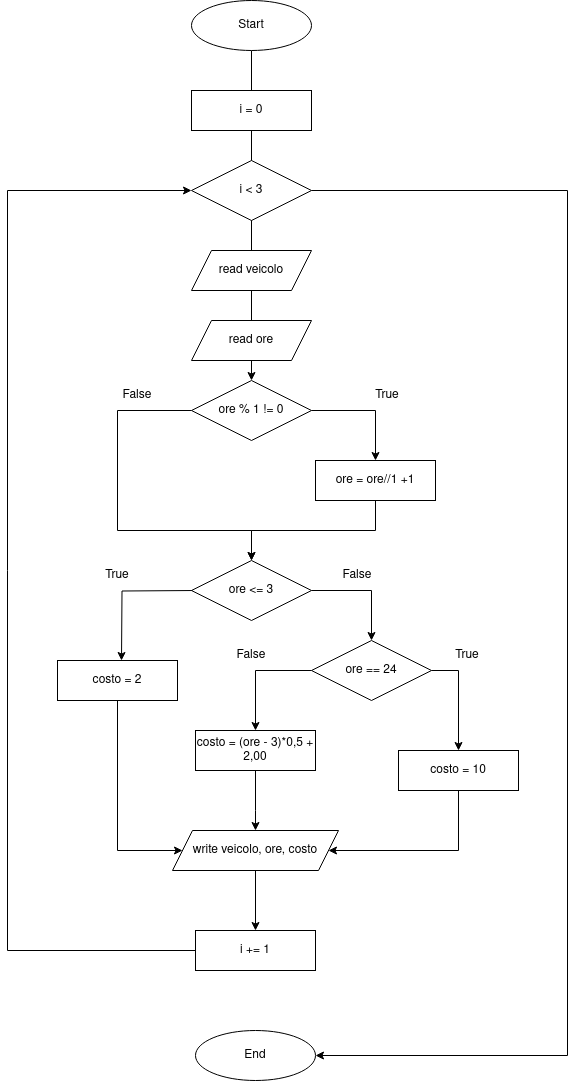

The diagram above was exported from draw.io. Its source (the exported page's mxGraphModel, read from the mxfile embedded in the PNG):
<mxGraphModel dx="886" dy="933" grid="1" gridSize="10" guides="1" tooltips="1" connect="1" arrows="1" fold="1" page="1" pageScale="1" pageWidth="827" pageHeight="1169" math="0" shadow="0">
  <root>
    <mxCell id="0" />
    <mxCell id="1" parent="0" />
    <mxCell id="x0KHov_QgumubLWJd4JM-20" style="edgeStyle=orthogonalEdgeStyle;rounded=0;orthogonalLoop=1;jettySize=auto;html=1;exitX=0.5;exitY=1;exitDx=0;exitDy=0;entryX=0.5;entryY=0;entryDx=0;entryDy=0;" edge="1" parent="1" source="x0KHov_QgumubLWJd4JM-1" target="x0KHov_QgumubLWJd4JM-44">
      <mxGeometry relative="1" as="geometry" />
    </mxCell>
    <mxCell id="x0KHov_QgumubLWJd4JM-1" value="Start" style="ellipse;whiteSpace=wrap;html=1;" vertex="1" parent="1">
      <mxGeometry x="354" y="40" width="120" height="50" as="geometry" />
    </mxCell>
    <mxCell id="x0KHov_QgumubLWJd4JM-4" value="&lt;div&gt;read veicolo&lt;/div&gt;" style="shape=parallelogram;perimeter=parallelogramPerimeter;whiteSpace=wrap;html=1;fixedSize=1;" vertex="1" parent="1">
      <mxGeometry x="354" y="290" width="120" height="40" as="geometry" />
    </mxCell>
    <mxCell id="x0KHov_QgumubLWJd4JM-23" style="edgeStyle=orthogonalEdgeStyle;rounded=0;orthogonalLoop=1;jettySize=auto;html=1;exitX=0.5;exitY=1;exitDx=0;exitDy=0;entryX=0;entryY=0.5;entryDx=0;entryDy=0;" edge="1" parent="1" source="x0KHov_QgumubLWJd4JM-5" target="x0KHov_QgumubLWJd4JM-13">
      <mxGeometry relative="1" as="geometry">
        <Array as="points">
          <mxPoint x="280" y="890" />
        </Array>
      </mxGeometry>
    </mxCell>
    <mxCell id="x0KHov_QgumubLWJd4JM-5" value="costo = 2" style="rounded=0;whiteSpace=wrap;html=1;" vertex="1" parent="1">
      <mxGeometry x="220" y="700" width="120" height="40" as="geometry" />
    </mxCell>
    <mxCell id="x0KHov_QgumubLWJd4JM-7" value="&lt;div&gt;read ore&lt;/div&gt;" style="shape=parallelogram;perimeter=parallelogramPerimeter;whiteSpace=wrap;html=1;fixedSize=1;" vertex="1" parent="1">
      <mxGeometry x="354" y="360" width="120" height="40" as="geometry" />
    </mxCell>
    <mxCell id="x0KHov_QgumubLWJd4JM-21" style="edgeStyle=orthogonalEdgeStyle;rounded=0;orthogonalLoop=1;jettySize=auto;html=1;exitX=1;exitY=0.5;exitDx=0;exitDy=0;entryX=0.5;entryY=0;entryDx=0;entryDy=0;" edge="1" parent="1" source="x0KHov_QgumubLWJd4JM-9" target="x0KHov_QgumubLWJd4JM-33">
      <mxGeometry relative="1" as="geometry" />
    </mxCell>
    <mxCell id="x0KHov_QgumubLWJd4JM-22" style="edgeStyle=orthogonalEdgeStyle;rounded=0;orthogonalLoop=1;jettySize=auto;html=1;exitX=0;exitY=0.5;exitDx=0;exitDy=0;entryX=0.5;entryY=0;entryDx=0;entryDy=0;" edge="1" parent="1">
      <mxGeometry relative="1" as="geometry">
        <mxPoint x="358" y="630" as="sourcePoint" />
        <mxPoint x="284" y="700" as="targetPoint" />
      </mxGeometry>
    </mxCell>
    <mxCell id="x0KHov_QgumubLWJd4JM-9" value="ore &amp;lt;= 3" style="rhombus;whiteSpace=wrap;html=1;" vertex="1" parent="1">
      <mxGeometry x="354" y="600" width="120" height="60" as="geometry" />
    </mxCell>
    <mxCell id="x0KHov_QgumubLWJd4JM-24" style="edgeStyle=orthogonalEdgeStyle;rounded=0;orthogonalLoop=1;jettySize=auto;html=1;exitX=0.5;exitY=1;exitDx=0;exitDy=0;entryX=0.5;entryY=0;entryDx=0;entryDy=0;" edge="1" parent="1" source="x0KHov_QgumubLWJd4JM-11" target="x0KHov_QgumubLWJd4JM-13">
      <mxGeometry relative="1" as="geometry">
        <Array as="points">
          <mxPoint x="418" y="850" />
          <mxPoint x="418" y="850" />
        </Array>
      </mxGeometry>
    </mxCell>
    <mxCell id="x0KHov_QgumubLWJd4JM-11" value="costo = (ore - 3)*0,5 + 2,00" style="rounded=0;whiteSpace=wrap;html=1;" vertex="1" parent="1">
      <mxGeometry x="358" y="770" width="120" height="40" as="geometry" />
    </mxCell>
    <mxCell id="x0KHov_QgumubLWJd4JM-25" style="edgeStyle=orthogonalEdgeStyle;rounded=0;orthogonalLoop=1;jettySize=auto;html=1;exitX=0.5;exitY=1;exitDx=0;exitDy=0;entryX=0.5;entryY=0;entryDx=0;entryDy=0;" edge="1" parent="1" source="x0KHov_QgumubLWJd4JM-13" target="x0KHov_QgumubLWJd4JM-17">
      <mxGeometry relative="1" as="geometry" />
    </mxCell>
    <mxCell id="x0KHov_QgumubLWJd4JM-13" value="write veicolo, ore, costo" style="shape=parallelogram;perimeter=parallelogramPerimeter;whiteSpace=wrap;html=1;fixedSize=1;" vertex="1" parent="1">
      <mxGeometry x="335" y="870" width="166" height="40" as="geometry" />
    </mxCell>
    <mxCell id="x0KHov_QgumubLWJd4JM-15" value="i = 0" style="rounded=0;whiteSpace=wrap;html=1;" vertex="1" parent="1">
      <mxGeometry x="354" y="130" width="120" height="40" as="geometry" />
    </mxCell>
    <mxCell id="x0KHov_QgumubLWJd4JM-26" style="edgeStyle=orthogonalEdgeStyle;rounded=0;orthogonalLoop=1;jettySize=auto;html=1;exitX=0;exitY=0.5;exitDx=0;exitDy=0;entryX=0;entryY=0.5;entryDx=0;entryDy=0;" edge="1" parent="1" source="x0KHov_QgumubLWJd4JM-17" target="x0KHov_QgumubLWJd4JM-2">
      <mxGeometry relative="1" as="geometry">
        <Array as="points">
          <mxPoint x="170" y="990" />
          <mxPoint x="170" y="230" />
        </Array>
      </mxGeometry>
    </mxCell>
    <mxCell id="x0KHov_QgumubLWJd4JM-17" value="i += 1" style="rounded=0;whiteSpace=wrap;html=1;" vertex="1" parent="1">
      <mxGeometry x="358" y="970" width="120" height="40" as="geometry" />
    </mxCell>
    <mxCell id="x0KHov_QgumubLWJd4JM-28" style="edgeStyle=orthogonalEdgeStyle;rounded=0;orthogonalLoop=1;jettySize=auto;html=1;exitX=1;exitY=0.5;exitDx=0;exitDy=0;entryX=1;entryY=0.5;entryDx=0;entryDy=0;" edge="1" parent="1" source="x0KHov_QgumubLWJd4JM-2" target="x0KHov_QgumubLWJd4JM-27">
      <mxGeometry relative="1" as="geometry">
        <Array as="points">
          <mxPoint x="730" y="230" />
          <mxPoint x="730" y="1095" />
        </Array>
      </mxGeometry>
    </mxCell>
    <mxCell id="x0KHov_QgumubLWJd4JM-2" value="i &amp;lt; 3" style="rhombus;whiteSpace=wrap;html=1;" vertex="1" parent="1">
      <mxGeometry x="354" y="200" width="120" height="60" as="geometry" />
    </mxCell>
    <mxCell id="x0KHov_QgumubLWJd4JM-27" value="End" style="ellipse;whiteSpace=wrap;html=1;" vertex="1" parent="1">
      <mxGeometry x="358" y="1070" width="120" height="50" as="geometry" />
    </mxCell>
    <mxCell id="x0KHov_QgumubLWJd4JM-29" value="True" style="text;html=1;align=center;verticalAlign=middle;whiteSpace=wrap;rounded=0;" vertex="1" parent="1">
      <mxGeometry x="250" y="600" width="60" height="30" as="geometry" />
    </mxCell>
    <mxCell id="x0KHov_QgumubLWJd4JM-30" value="False" style="text;html=1;align=center;verticalAlign=middle;whiteSpace=wrap;rounded=0;" vertex="1" parent="1">
      <mxGeometry x="384" y="680" width="60" height="30" as="geometry" />
    </mxCell>
    <mxCell id="x0KHov_QgumubLWJd4JM-34" style="edgeStyle=orthogonalEdgeStyle;rounded=0;orthogonalLoop=1;jettySize=auto;html=1;exitX=0;exitY=0.5;exitDx=0;exitDy=0;entryX=0.5;entryY=0;entryDx=0;entryDy=0;" edge="1" parent="1" source="x0KHov_QgumubLWJd4JM-33" target="x0KHov_QgumubLWJd4JM-11">
      <mxGeometry relative="1" as="geometry" />
    </mxCell>
    <mxCell id="x0KHov_QgumubLWJd4JM-37" style="edgeStyle=orthogonalEdgeStyle;rounded=0;orthogonalLoop=1;jettySize=auto;html=1;exitX=1;exitY=0.5;exitDx=0;exitDy=0;entryX=0.5;entryY=0;entryDx=0;entryDy=0;" edge="1" parent="1" source="x0KHov_QgumubLWJd4JM-33" target="x0KHov_QgumubLWJd4JM-36">
      <mxGeometry relative="1" as="geometry" />
    </mxCell>
    <mxCell id="x0KHov_QgumubLWJd4JM-33" value="&lt;div&gt;ore == 24&lt;/div&gt;" style="rhombus;whiteSpace=wrap;html=1;" vertex="1" parent="1">
      <mxGeometry x="474" y="680" width="120" height="60" as="geometry" />
    </mxCell>
    <mxCell id="x0KHov_QgumubLWJd4JM-38" style="edgeStyle=orthogonalEdgeStyle;rounded=0;orthogonalLoop=1;jettySize=auto;html=1;exitX=0.5;exitY=1;exitDx=0;exitDy=0;entryX=1;entryY=0.5;entryDx=0;entryDy=0;" edge="1" parent="1" source="x0KHov_QgumubLWJd4JM-36" target="x0KHov_QgumubLWJd4JM-13">
      <mxGeometry relative="1" as="geometry">
        <Array as="points">
          <mxPoint x="621" y="890" />
        </Array>
      </mxGeometry>
    </mxCell>
    <mxCell id="x0KHov_QgumubLWJd4JM-36" value="costo = 10" style="rounded=0;whiteSpace=wrap;html=1;" vertex="1" parent="1">
      <mxGeometry x="561" y="790" width="120" height="40" as="geometry" />
    </mxCell>
    <mxCell id="x0KHov_QgumubLWJd4JM-39" value="True" style="text;html=1;align=center;verticalAlign=middle;whiteSpace=wrap;rounded=0;" vertex="1" parent="1">
      <mxGeometry x="600" y="680" width="60" height="30" as="geometry" />
    </mxCell>
    <mxCell id="x0KHov_QgumubLWJd4JM-42" value="False" style="text;html=1;align=center;verticalAlign=middle;whiteSpace=wrap;rounded=0;" vertex="1" parent="1">
      <mxGeometry x="490" y="600" width="60" height="30" as="geometry" />
    </mxCell>
    <mxCell id="x0KHov_QgumubLWJd4JM-49" style="edgeStyle=orthogonalEdgeStyle;rounded=0;orthogonalLoop=1;jettySize=auto;html=1;exitX=1;exitY=0.5;exitDx=0;exitDy=0;entryX=0.5;entryY=0;entryDx=0;entryDy=0;" edge="1" parent="1" source="x0KHov_QgumubLWJd4JM-44" target="x0KHov_QgumubLWJd4JM-47">
      <mxGeometry relative="1" as="geometry" />
    </mxCell>
    <mxCell id="x0KHov_QgumubLWJd4JM-51" style="edgeStyle=orthogonalEdgeStyle;rounded=0;orthogonalLoop=1;jettySize=auto;html=1;exitX=0;exitY=0.5;exitDx=0;exitDy=0;entryX=0.5;entryY=0;entryDx=0;entryDy=0;" edge="1" parent="1" source="x0KHov_QgumubLWJd4JM-44" target="x0KHov_QgumubLWJd4JM-9">
      <mxGeometry relative="1" as="geometry">
        <Array as="points">
          <mxPoint x="280" y="450" />
          <mxPoint x="280" y="570" />
          <mxPoint x="414" y="570" />
        </Array>
      </mxGeometry>
    </mxCell>
    <mxCell id="x0KHov_QgumubLWJd4JM-44" value="ore % 1 != 0" style="rhombus;whiteSpace=wrap;html=1;" vertex="1" parent="1">
      <mxGeometry x="354" y="420" width="120" height="60" as="geometry" />
    </mxCell>
    <mxCell id="x0KHov_QgumubLWJd4JM-50" style="edgeStyle=orthogonalEdgeStyle;rounded=0;orthogonalLoop=1;jettySize=auto;html=1;exitX=0.5;exitY=1;exitDx=0;exitDy=0;entryX=0.5;entryY=0;entryDx=0;entryDy=0;" edge="1" parent="1" source="x0KHov_QgumubLWJd4JM-47" target="x0KHov_QgumubLWJd4JM-9">
      <mxGeometry relative="1" as="geometry" />
    </mxCell>
    <mxCell id="x0KHov_QgumubLWJd4JM-47" value="ore = ore//1 +1" style="rounded=0;whiteSpace=wrap;html=1;" vertex="1" parent="1">
      <mxGeometry x="478" y="500" width="120" height="40" as="geometry" />
    </mxCell>
    <mxCell id="x0KHov_QgumubLWJd4JM-52" value="False" style="text;html=1;align=center;verticalAlign=middle;whiteSpace=wrap;rounded=0;" vertex="1" parent="1">
      <mxGeometry x="270" y="420" width="60" height="30" as="geometry" />
    </mxCell>
    <mxCell id="x0KHov_QgumubLWJd4JM-53" value="True" style="text;html=1;align=center;verticalAlign=middle;whiteSpace=wrap;rounded=0;" vertex="1" parent="1">
      <mxGeometry x="520" y="420" width="60" height="30" as="geometry" />
    </mxCell>
  </root>
</mxGraphModel>